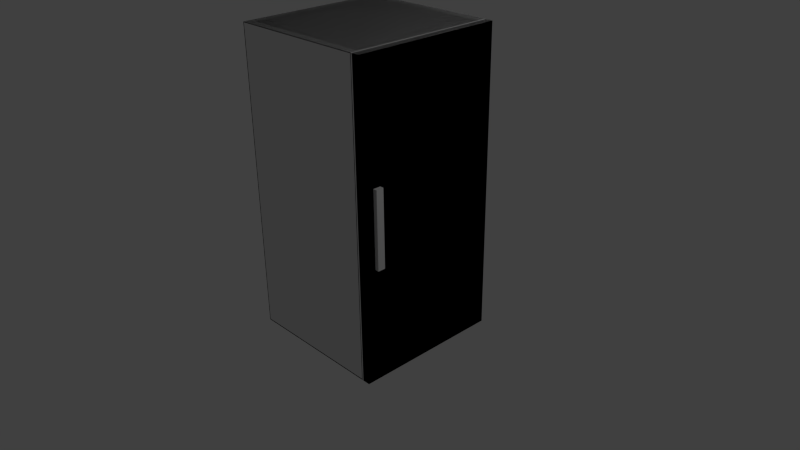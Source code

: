 # Source: fridge.blend  (saved by Blender 2.78.0; exported with 4.5.12 LTS)
import bpy
from mathutils import Matrix  # noqa: F401  (used for matrix-valued properties, if any)

bpy.ops.wm.read_factory_settings(use_empty=True)
scene = bpy.context.scene
scene.name = 'Scene'

# ---- collections
col_collection_1 = bpy.data.collections.new('Collection 1'); scene.collection.children.link(col_collection_1)

# ---- world
world_world = bpy.data.worlds.new('World'); scene.world = world_world
world_world.color = (0.05088, 0.05088, 0.05088)
world_world.use_sun_shadow = False
world_world.sun_shadow_jitter_overblur = 0.0
world_world.cycles.sampling_method = 'NONE'
world_world.cycles.sample_map_resolution = 256

# ---- cameras
cam_camera = bpy.data.cameras.new('Camera')
cam_camera.clip_end = 100.0
cam_camera.lens = 35.0
cam_camera.sensor_width = 32.0
cam_camera.sensor_height = 18.0
cam_camera.ortho_scale = 7.314
cam_camera.dof.focus_distance = 0.0
cam_camera.dof.aperture_fstop = 128.0

# ---- lights
light_lamp = bpy.data.lights.new('Lamp', 'POINT')
light_lamp.transmission_factor = 0.0
light_lamp.cutoff_distance = 30.0
light_lamp.energy = 100.0
light_lamp.shadow_buffer_clip_start = 1.001
light_lamp.shadow_soft_size = 0.1
light_lamp.shadow_maximum_resolution = 0.006
light_lamp.use_absolute_resolution = True
light_lamp.cycles.use_multiple_importance_sampling = False

# ---- meshes
me_cube_004 = bpy.data.meshes.new('Cube.004')
me_cube_004.from_pydata([(-1.0, -1.0, -1.0), (-1.0, -1.0, 1.0), (-1.0, 1.0, -1.0), (-1.0, 1.0, 1.0), (1.0, -1.0, -1.0), (1.0, -1.0, 1.0), (1.0, 1.0, -1.0), (1.0, 1.0, 1.0)], [], [(0, 1, 3, 2), (2, 3, 7, 6), (6, 7, 5, 4), (4, 5, 1, 0), (2, 6, 4, 0), (7, 3, 1, 5)])
me_cube_004.use_remesh_preserve_volume = False
me_cube_004.use_remesh_preserve_attributes = False
me_cube_004.use_mirror_vertex_groups = False
me_cube_004.update()
me_cube_003 = bpy.data.meshes.new('Cube.003')
me_cube_003.from_pydata([(-1.0, -1.004, -4.88), (-1.0, -1.004, 5.874), (-1.0, 1.025, -4.88), (-1.0, 1.025, 5.874), (1.0, -1.004, -4.88), (1.0, -1.004, 5.874), (1.0, 1.025, -4.88), (1.0, 1.025, 5.874), (-0.04669, -0.861, -0.8497), (-0.04669, -0.861, 1.844), (2.114, -0.861, -0.8497), (2.114, -0.861, 1.844), (2.114, -0.7606, -0.8497), (2.114, -0.7606, 1.844), (1.695, -0.7606, -0.8497), (1.695, -0.7606, 1.844), (0.372, -0.8361, 1.844), (0.372, -0.8361, -0.8497), (1.695, -0.8361, -0.8497), (1.695, -0.8361, 1.844)], [], [(0, 1, 3, 2), (2, 3, 7, 6), (6, 7, 5, 4), (4, 5, 1, 0), (2, 6, 4, 0), (7, 3, 1, 5), (8, 17, 18, 10), (12, 13, 11, 10), (10, 11, 9, 8), (11, 19, 16, 9), (14, 15, 13, 12), (14, 12, 10, 18), (17, 16, 19, 18), (15, 14, 18, 19), (13, 15, 19, 11)])
_uv = me_cube_003.uv_layers.new(name='UVMap')
_uv.uv.foreach_set('vector', [0.1777, 0.6892, 0.1761, 0.9905, 0.08806, 0.9905, 0.08962, 0.6892, 0.6024, 0.03667, 0.5968, 0.3055, 0.2591, 0.3055, 0.2646, 0.03667, 0.2816, 0.03172, 0.2816, 0.3402, 0.2203, 0.3402, 0.2203, 0.03172, 0.4775, 0.3055, 0.4791, 0.03667, 0.5742, 0.03667, 0.5726, 0.3055, 0.5742, 0.2501, 0.6693, 0.2501, 0.6693, 0.3418, 0.5742, 0.3418, 0.6675, 0.1566, 0.6677, 0.2517, 0.576, 0.252, 0.5758, 0.1568, 0.2615, 0.406, 0.2639, 0.4449, 0.2639, 0.568, 0.2615, 0.6069, 0.2686, 0.4081, 0.2686, 0.6586, 0.2588, 0.6586, 0.2588, 0.4081, 0.3729, 0.6474, 0.3729, 0.3969, 0.5844, 0.3969, 0.5844, 0.6474, 0.2615, 0.6069, 0.259, 0.568, 0.259, 0.4449, 0.2615, 0.406, 0.2418, 0.406, 0.2418, 0.6565, 0.2009, 0.6565, 0.2009, 0.406, 0.2713, 0.568, 0.2713, 0.6069, 0.2615, 0.6069, 0.2639, 0.568, 0.2009, 0.406, 0.2009, 0.6565, 0.07136, 0.6565, 0.07136, 0.406, 0.676, 0.4005, 0.676, 0.651, 0.6686, 0.651, 0.6686, 0.4005, 0.2517, 0.6069, 0.2517, 0.568, 0.259, 0.568, 0.2615, 0.6069])
me_cube_003.use_remesh_preserve_volume = False
me_cube_003.use_remesh_preserve_attributes = False
me_cube_003.use_mirror_vertex_groups = False
me_cube_003.update()
me_cube = bpy.data.meshes.new('Cube')
me_cube.from_pydata([(-1.0, -1.0, -1.03), (-1.0, -1.0, 2.949), (-1.0, 1.0, -1.03), (-1.0, 1.0, 2.949), (0.8632, -1.0, -1.03), (0.8632, -1.0, 2.949), (0.8632, 1.0, -1.03), (0.8632, 1.0, 2.949), (0.8632, -0.9155, -0.9512), (0.8632, -0.9155, 2.871), (0.8632, 0.9155, -0.9512), (0.8632, 0.9155, 2.871), (-0.8873, -0.9155, -0.9512), (-0.8873, -0.9155, 2.871), (-0.8873, 0.9155, -0.9512), (-0.8873, 0.9155, 2.871)], [], [(0, 1, 3, 2), (2, 3, 7, 6), (5, 4, 8, 9), (4, 5, 1, 0), (2, 6, 4, 0), (7, 3, 1, 5), (9, 8, 12, 13), (4, 6, 10, 8), (7, 5, 9, 11), (6, 7, 11, 10), (14, 15, 13, 12), (8, 10, 14, 12), (11, 9, 13, 15), (10, 11, 15, 14)])
_uv = me_cube.uv_layers.new(name='UVMap')
_uv.uv.foreach_set('vector', [0.2675, 0.05659, 0.2675, 0.321, 0.1543, 0.321, 0.1543, 0.05659, 0.594, 0.0474, 0.5893, 0.1821, 0.4887, 0.1821, 0.4934, 0.0474, 0.4438, 0.3804, 0.4438, 0.6652, 0.4252, 0.6264, 0.4252, 0.4191, 0.8086, 0.05052, 0.8086, 0.3025, 0.708, 0.3025, 0.708, 0.05052, 0.5992, 0.1905, 0.5992, 0.291, 0.4804, 0.2926, 0.4804, 0.1921, 0.4523, 0.1218, 0.4523, 0.2224, 0.3257, 0.2224, 0.3257, 0.1218, 0.2448, 0.976, 0.2448, 0.7035, 0.3996, 0.7035, 0.3996, 0.976, 0.4438, 0.6652, 0.3219, 0.6652, 0.3405, 0.6264, 0.4252, 0.6264, 0.3219, 0.3804, 0.4438, 0.3804, 0.4252, 0.4191, 0.3405, 0.4191, 0.3219, 0.6652, 0.3219, 0.3804, 0.3405, 0.4191, 0.3405, 0.6264, 0.2448, 0.7035, 0.2448, 0.976, 0.08299, 0.976, 0.08299, 0.7035, 0.7679, 0.6916, 0.8984, 0.6912, 0.8989, 0.8459, 0.7683, 0.8463, 0.9008, 0.9749, 0.7703, 0.9785, 0.766, 0.8238, 0.8965, 0.8202, 0.756, 0.7035, 0.756, 0.976, 0.6013, 0.976, 0.6013, 0.7035])
me_cube.use_remesh_preserve_volume = False
me_cube.use_remesh_preserve_attributes = False
me_cube.use_mirror_vertex_groups = False
me_cube.update()
me_cube_002 = bpy.data.meshes.new('Cube.002')
me_cube_002.from_pydata([(-1.0, -1.0, -1.0), (-1.0, -1.0, 1.0), (-1.0, 1.0, -1.0), (-1.0, 1.0, 1.0), (1.0, -1.0, -1.0), (1.0, -1.0, 1.0), (1.0, 1.0, -1.0), (1.0, 1.0, 1.0)], [], [(1, 3, 2, 0), (3, 7, 6, 2), (7, 5, 4, 6), (5, 1, 0, 4), (0, 2, 6, 4), (5, 7, 3, 1)])
me_cube_002.use_remesh_preserve_volume = False
me_cube_002.use_remesh_preserve_attributes = False
me_cube_002.use_mirror_vertex_groups = False
me_cube_002.update()
me_cube_001 = bpy.data.meshes.new('Cube.001')
me_cube_001.from_pydata([(-1.0, -1.0, -1.0), (-1.0, -1.0, 1.0), (-1.0, 1.0, -1.0), (-1.0, 1.0, 1.0), (1.0, -1.0, -1.0), (1.0, -1.0, 1.0), (1.0, 1.0, -1.0), (1.0, 1.0, 1.0)], [], [(1, 3, 2, 0), (3, 7, 6, 2), (7, 5, 4, 6), (5, 1, 0, 4), (0, 2, 6, 4), (5, 7, 3, 1)])
me_cube_001.use_remesh_preserve_volume = False
me_cube_001.use_remesh_preserve_attributes = False
me_cube_001.use_mirror_vertex_groups = False
me_cube_001.update()

# ---- objects
ob_collider = bpy.data.objects.new('Collider', me_cube_004)
ob_fridge_door = bpy.data.objects.new('Fridge_Door', me_cube_003)
ob_fridge = bpy.data.objects.new('Fridge', me_cube)
ob_cube = bpy.data.objects.new('Cube', me_cube_002)
ob_cube_005 = bpy.data.objects.new('Cube.005', me_cube_001)
ob_cube_004 = bpy.data.objects.new('Cube.004', me_cube_001)
ob_cube_003 = bpy.data.objects.new('Cube.003', me_cube_001)
ob_cube_002 = bpy.data.objects.new('Cube.002', me_cube_001)
ob_cube_000 = bpy.data.objects.new('Cube.000', me_cube_001)
ob_cube_001 = bpy.data.objects.new('Cube.001', me_cube_001)
ob_lamp = bpy.data.objects.new('Lamp', light_lamp)
ob_camera = bpy.data.objects.new('Camera', cam_camera)

# ---- transforms, parenting, visibility, modifiers, constraints
ob_collider.location = (0.0, 0.0, 1.0)
ob_collider.scale = (1.0, 1.0, 2.0)
ob_collider.lineart.crease_threshold = 0.0
ob_fridge_door.location = (0.951, -0.00786, 0.8187)
ob_fridge_door.scale = (0.04739, 0.9766, 0.3698)
ob_fridge_door.hide_viewport = True
ob_fridge_door.lineart.crease_threshold = 0.0
ob_fridge.location = (0.01074, -5.484e-06, 0.04309)
ob_fridge.lineart.crease_threshold = 0.0
ob_cube.location = (1.0, -0.8, 1.0)
ob_cube.scale = (0.05, 0.05, 0.5)
ob_cube.hide_viewport = True
ob_cube.lineart.crease_threshold = 0.0
ob_cube_005.location = (0.95, 0.0, 1.0)
ob_cube_005.scale = (0.05, 1.0, 2.0)
ob_cube_005.hide_viewport = True
ob_cube_005.lineart.crease_threshold = 0.0
ob_cube_004.location = (-0.05708, -0.95, 1.0)
ob_cube_004.scale = (0.94, 0.05, 2.0)
ob_cube_004.hide_viewport = True
ob_cube_004.lineart.crease_threshold = 0.0
ob_cube_003.location = (-0.95, 0.0, 1.0)
ob_cube_003.scale = (0.05, 1.0, 2.0)
ob_cube_003.hide_viewport = True
ob_cube_003.lineart.crease_threshold = 0.0
ob_cube_002.location = (-0.06, 0.0, -0.95)
ob_cube_002.scale = (0.94, 1.0, 0.05)
ob_cube_002.hide_viewport = True
ob_cube_002.lineart.crease_threshold = 0.0
ob_cube_000.location = (-0.06, 0.0, 2.95)
ob_cube_000.scale = (0.94, 1.0, 0.05)
ob_cube_000.hide_viewport = True
ob_cube_000.lineart.crease_threshold = 0.0
ob_cube_001.location = (-0.06, 0.95, 1.0)
ob_cube_001.scale = (0.94, 0.05, 2.0)
ob_cube_001.hide_viewport = True
ob_cube_001.lineart.crease_threshold = 0.0
ob_lamp.location = (4.076, 1.005, 5.904)
ob_lamp.rotation_euler = (0.6503, 0.05522, 1.866)
ob_lamp.lock_rotations_4d = False
ob_lamp.empty_display_type = 'ARROWS'
ob_lamp.color = (0.0, 0.0, 0.0, 0.0)
ob_lamp.lineart.crease_threshold = 0.0
ob_camera.location = (7.481, -6.508, 5.344)
ob_camera.rotation_euler = (1.109, 0.01082, 0.8149)
ob_camera.lock_rotations_4d = False
ob_camera.empty_display_type = 'ARROWS'
ob_camera.color = (0.0, 0.0, 0.0, 0.0)
ob_camera.display_type = 'WIRE'
ob_camera.lineart.crease_threshold = 0.0

# ---- collection membership
col_collection_1.objects.link(ob_collider)
col_collection_1.objects.link(ob_fridge_door)
col_collection_1.objects.link(ob_fridge)
col_collection_1.objects.link(ob_cube)
col_collection_1.objects.link(ob_cube_005)
col_collection_1.objects.link(ob_cube_004)
col_collection_1.objects.link(ob_cube_003)
col_collection_1.objects.link(ob_cube_002)
col_collection_1.objects.link(ob_cube_000)
col_collection_1.objects.link(ob_cube_001)
col_collection_1.objects.link(ob_lamp)
col_collection_1.objects.link(ob_camera)

# ---- scene / render settings (as saved in the file)
scene.camera = ob_camera
scene.frame_start = 1; scene.frame_end = 250; scene.frame_set(1)
scene.render.engine = 'BLENDER_EEVEE_NEXT'
scene.render.resolution_percentage = 50
scene.render.dither_intensity = 0.0
scene.cycles.use_denoising = False
scene.cycles.samples = 10
scene.cycles.sampling_pattern = 'TABULATED_SOBOL'
scene.cycles.light_sampling_threshold = 0.0
scene.cycles.use_adaptive_sampling = False
scene.cycles.use_light_tree = False
scene.cycles.blur_glossy = 0.0
scene.cycles.pixel_filter_type = 'GAUSSIAN'
scene.cycles.sample_clamp_indirect = 0.0
scene.view_settings.view_transform = 'Standard'
bpy.context.view_layer.update()

